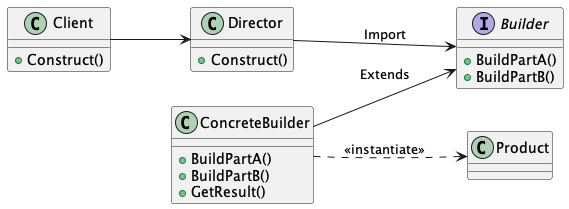

The diagram above was rendered by PlantUML. Its source (embedded in the PNG):
@startuml

left to right direction

Class Client {
    +Construct()
}

Class Director {
    +Construct()
}

interface Builder {
    +BuildPartA()
    +BuildPartB()
}

Class ConcreteBuilder {
    +BuildPartA()
    +BuildPartB()
    +GetResult()
}

Class Product {
}


Client --> Director
Director --> Builder : Import
ConcreteBuilder --> Builder : Extends
ConcreteBuilder -[dashed]-> Product : <<instantiate>>

@enduml